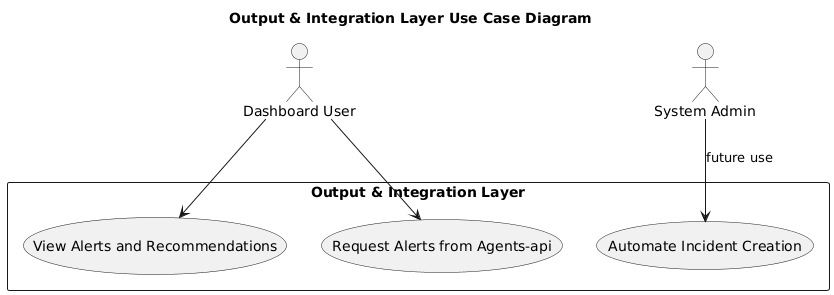

The diagram above was rendered by PlantUML. Its source (embedded in the PNG):
@startuml
title Output & Integration Layer Use Case Diagram

actor "Dashboard User" as User
actor "System Admin" as Admin

rectangle "Output & Integration Layer" {
  usecase "View Alerts and Recommendations" as UC1
  usecase "Request Alerts from Agents-api" as UC2
  usecase "Automate Incident Creation" as UC3
}

User --> UC1
User --> UC2
Admin --> UC3 : future use
@enduml